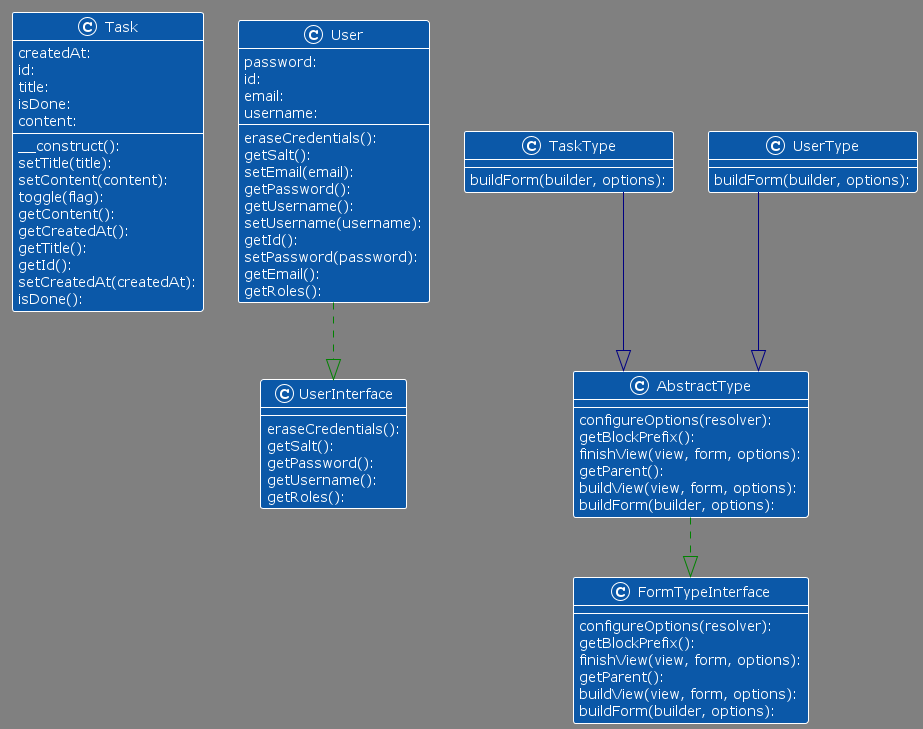

The diagram above was rendered by PlantUML. Its source (embedded in the PNG):
@startuml
!theme amiga

top to bottom direction
skinparam linetype ortho
skinparam backgroundColor gray

class Task {
   __construct():
   createdAt:
   id:
   title:
   isDone:
   content:
   setTitle(title):
   setContent(content):
   toggle(flag):
   getContent():
   getCreatedAt():
   getTitle():
   getId():
   setCreatedAt(createdAt):
   isDone():
}
class User {
   password:
   id:
   email:
   username:
   eraseCredentials():
   getSalt():
   setEmail(email):
   getPassword():
   getUsername():
   setUsername(username):
   getId():
   setPassword(password):
   getEmail():
   getRoles():
}
class UserInterface {
   eraseCredentials():
   getSalt():
   getPassword():
   getUsername():
   getRoles():
}

class AbstractType {
   configureOptions(resolver):
   getBlockPrefix():
   finishView(view, form, options):
   getParent():
   buildView(view, form, options):
   buildForm(builder, options):
}
class FormTypeInterface {
   configureOptions(resolver):
   getBlockPrefix():
   finishView(view, form, options):
   getParent():
   buildView(view, form, options):
   buildForm(builder, options):
}
class TaskType {
   buildForm(builder, options):
}
class UserType {
   buildForm(builder, options):
}

AbstractType       -[#008200,dashed]-^  FormTypeInterface
TaskType           -[#000082,plain]-^  AbstractType
UserType           -[#000082,plain]-^  AbstractType

User           -[#008200,dashed]-^  UserInterface
@enduml